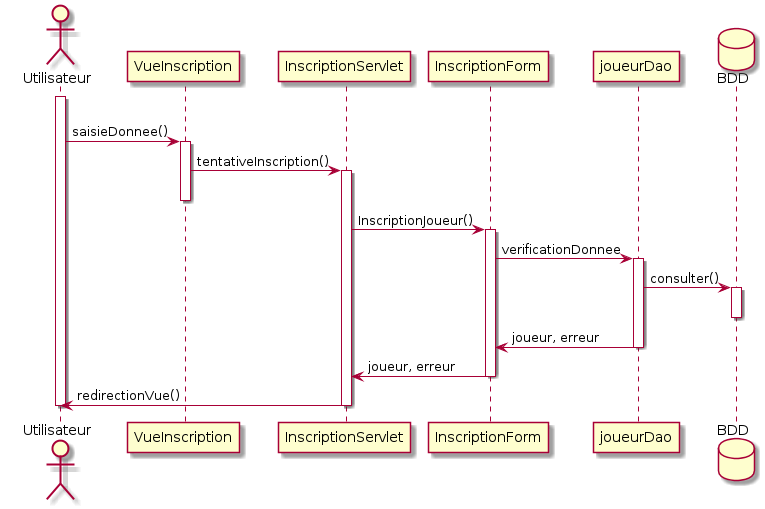

The diagram above was rendered by PlantUML. Its source (embedded in the PNG):
@startuml
actor Utilisateur

 activate Utilisateur
            loop tant que informations non correct
            Utilisateur -> VueInscription :saisieDonnee()
            activate VueInscription
            VueInscription -> InscriptionServlet :tentativeInscription()
            activate InscriptionServlet
            deactivate VueInscription   
            InscriptionServlet -> InscriptionForm : InscriptionJoueur()
            activate InscriptionForm
            InscriptionForm -> joueurDao : verificationDonnee
            activate joueurDao
            database BDD
            joueurDao -> BDD : consulter()
            activate BDD
            deactivate BDD
            joueurDao -> InscriptionForm : joueur, erreur
            deactivate joueurDao
            InscriptionForm -> InscriptionServlet : joueur, erreur
            deactivate InscriptionForm
            InscriptionServlet -> Utilisateur : redirectionVue()
            deactivate InscriptionServlet
  deactivate Utilisateur
@enduml